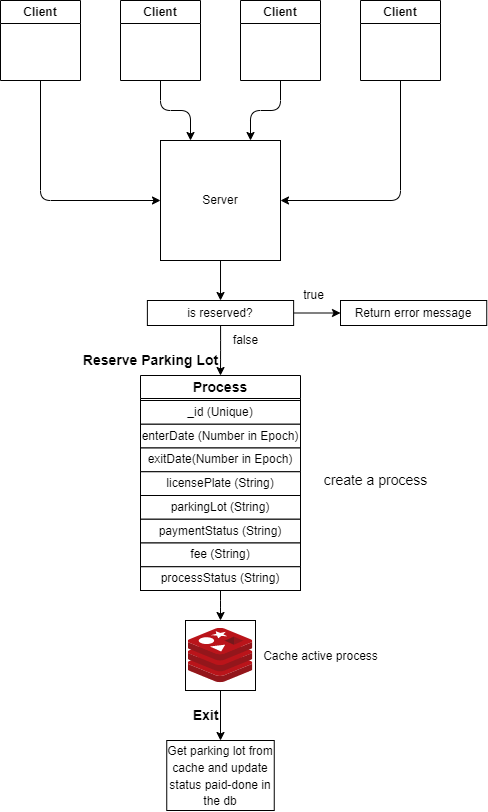

The diagram above was exported from draw.io. Its source (the exported page's mxGraphModel, read from the mxfile embedded in the PNG):
<mxGraphModel dx="1718" dy="667" grid="1" gridSize="10" guides="1" tooltips="1" connect="1" arrows="1" fold="1" page="1" pageScale="1" pageWidth="826" pageHeight="1169" background="none" math="0" shadow="0">
  <root>
    <mxCell id="0" />
    <mxCell id="1" parent="0" />
    <mxCell id="vpLqIfYawLCkQbatbPc5-115" style="edgeStyle=orthogonalEdgeStyle;rounded=1;orthogonalLoop=1;jettySize=auto;html=1;entryX=0.25;entryY=0;entryDx=0;entryDy=0;" edge="1" parent="1" source="vpLqIfYawLCkQbatbPc5-97" target="vpLqIfYawLCkQbatbPc5-100">
      <mxGeometry relative="1" as="geometry" />
    </mxCell>
    <mxCell id="vpLqIfYawLCkQbatbPc5-97" value="Client" style="swimlane;whiteSpace=wrap;html=1;" vertex="1" parent="1">
      <mxGeometry x="300" y="80" width="80" height="80" as="geometry" />
    </mxCell>
    <mxCell id="vpLqIfYawLCkQbatbPc5-154" style="edgeStyle=orthogonalEdgeStyle;rounded=1;orthogonalLoop=1;jettySize=auto;html=1;entryX=0.5;entryY=0;entryDx=0;entryDy=0;fontSize=12;" edge="1" parent="1" source="vpLqIfYawLCkQbatbPc5-100" target="vpLqIfYawLCkQbatbPc5-153">
      <mxGeometry relative="1" as="geometry" />
    </mxCell>
    <mxCell id="vpLqIfYawLCkQbatbPc5-100" value="Server" style="whiteSpace=wrap;html=1;aspect=fixed;" vertex="1" parent="1">
      <mxGeometry x="340" y="220" width="120" height="120" as="geometry" />
    </mxCell>
    <mxCell id="vpLqIfYawLCkQbatbPc5-105" style="edgeStyle=orthogonalEdgeStyle;rounded=1;orthogonalLoop=1;jettySize=auto;html=1;entryX=1;entryY=0.5;entryDx=0;entryDy=0;" edge="1" parent="1" source="vpLqIfYawLCkQbatbPc5-104" target="vpLqIfYawLCkQbatbPc5-100">
      <mxGeometry relative="1" as="geometry">
        <Array as="points">
          <mxPoint x="580" y="280" />
        </Array>
      </mxGeometry>
    </mxCell>
    <mxCell id="vpLqIfYawLCkQbatbPc5-104" value="Client" style="swimlane;whiteSpace=wrap;html=1;" vertex="1" parent="1">
      <mxGeometry x="540" y="80" width="80" height="80" as="geometry" />
    </mxCell>
    <mxCell id="vpLqIfYawLCkQbatbPc5-116" style="edgeStyle=orthogonalEdgeStyle;rounded=1;orthogonalLoop=1;jettySize=auto;html=1;exitX=0.5;exitY=1;exitDx=0;exitDy=0;entryX=0;entryY=0.5;entryDx=0;entryDy=0;" edge="1" parent="1" source="vpLqIfYawLCkQbatbPc5-108" target="vpLqIfYawLCkQbatbPc5-100">
      <mxGeometry relative="1" as="geometry" />
    </mxCell>
    <mxCell id="vpLqIfYawLCkQbatbPc5-108" value="Client" style="swimlane;whiteSpace=wrap;html=1;" vertex="1" parent="1">
      <mxGeometry x="180" y="80" width="80" height="80" as="geometry" />
    </mxCell>
    <mxCell id="vpLqIfYawLCkQbatbPc5-113" style="edgeStyle=orthogonalEdgeStyle;rounded=1;orthogonalLoop=1;jettySize=auto;html=1;entryX=0.75;entryY=0;entryDx=0;entryDy=0;" edge="1" parent="1" source="vpLqIfYawLCkQbatbPc5-109" target="vpLqIfYawLCkQbatbPc5-100">
      <mxGeometry relative="1" as="geometry" />
    </mxCell>
    <mxCell id="vpLqIfYawLCkQbatbPc5-109" value="Client" style="swimlane;whiteSpace=wrap;html=1;" vertex="1" parent="1">
      <mxGeometry x="420" y="80" width="80" height="80" as="geometry" />
    </mxCell>
    <mxCell id="vpLqIfYawLCkQbatbPc5-128" value="&lt;font style=&quot;font-size: 14px;&quot;&gt;Process&lt;/font&gt;" style="swimlane;whiteSpace=wrap;html=1;" vertex="1" parent="1">
      <mxGeometry x="320" y="455" width="160" height="210" as="geometry" />
    </mxCell>
    <mxCell id="vpLqIfYawLCkQbatbPc5-126" value="" style="group" vertex="1" connectable="0" parent="vpLqIfYawLCkQbatbPc5-128">
      <mxGeometry y="25" width="160" height="190" as="geometry" />
    </mxCell>
    <mxCell id="vpLqIfYawLCkQbatbPc5-117" value="_id (Unique)" style="rounded=0;whiteSpace=wrap;html=1;" vertex="1" parent="vpLqIfYawLCkQbatbPc5-126">
      <mxGeometry width="160" height="23.75" as="geometry" />
    </mxCell>
    <mxCell id="vpLqIfYawLCkQbatbPc5-118" value="enterDate (Number in Epoch)" style="rounded=0;whiteSpace=wrap;html=1;" vertex="1" parent="vpLqIfYawLCkQbatbPc5-126">
      <mxGeometry y="23.75" width="160" height="23.75" as="geometry" />
    </mxCell>
    <mxCell id="vpLqIfYawLCkQbatbPc5-119" value="exitDate(Number in Epoch)" style="rounded=0;whiteSpace=wrap;html=1;" vertex="1" parent="vpLqIfYawLCkQbatbPc5-126">
      <mxGeometry y="47.5" width="160" height="23.75" as="geometry" />
    </mxCell>
    <mxCell id="vpLqIfYawLCkQbatbPc5-120" value="licensePlate (String)" style="rounded=0;whiteSpace=wrap;html=1;" vertex="1" parent="vpLqIfYawLCkQbatbPc5-126">
      <mxGeometry y="71.25" width="160" height="23.75" as="geometry" />
    </mxCell>
    <mxCell id="vpLqIfYawLCkQbatbPc5-121" value="parkingLot (String)" style="rounded=0;whiteSpace=wrap;html=1;" vertex="1" parent="vpLqIfYawLCkQbatbPc5-126">
      <mxGeometry y="95" width="160" height="23.75" as="geometry" />
    </mxCell>
    <mxCell id="vpLqIfYawLCkQbatbPc5-122" value="paymentStatus (String)" style="rounded=0;whiteSpace=wrap;html=1;" vertex="1" parent="vpLqIfYawLCkQbatbPc5-126">
      <mxGeometry y="118.75" width="160" height="23.75" as="geometry" />
    </mxCell>
    <mxCell id="vpLqIfYawLCkQbatbPc5-123" value="fee (String)" style="rounded=0;whiteSpace=wrap;html=1;" vertex="1" parent="vpLqIfYawLCkQbatbPc5-126">
      <mxGeometry y="142.5" width="160" height="23.75" as="geometry" />
    </mxCell>
    <mxCell id="vpLqIfYawLCkQbatbPc5-124" value="processStatus (String)" style="rounded=0;whiteSpace=wrap;html=1;" vertex="1" parent="vpLqIfYawLCkQbatbPc5-126">
      <mxGeometry y="166.25" width="160" height="23.75" as="geometry" />
    </mxCell>
    <mxCell id="vpLqIfYawLCkQbatbPc5-148" style="edgeStyle=orthogonalEdgeStyle;rounded=1;orthogonalLoop=1;jettySize=auto;html=1;entryX=0.5;entryY=0;entryDx=0;entryDy=0;fontSize=14;" edge="1" parent="1" source="vpLqIfYawLCkQbatbPc5-135" target="vpLqIfYawLCkQbatbPc5-146">
      <mxGeometry relative="1" as="geometry" />
    </mxCell>
    <mxCell id="vpLqIfYawLCkQbatbPc5-135" value="" style="rounded=0;whiteSpace=wrap;html=1;fontSize=14;" vertex="1" parent="1">
      <mxGeometry x="365" y="700" width="70" height="70" as="geometry" />
    </mxCell>
    <mxCell id="vpLqIfYawLCkQbatbPc5-136" value="" style="sketch=0;aspect=fixed;html=1;points=[];align=center;image;fontSize=12;image=img/lib/mscae/Cache_Redis_Product.svg;" vertex="1" parent="1">
      <mxGeometry x="367.62" y="707.8" width="64.76" height="54.4" as="geometry" />
    </mxCell>
    <mxCell id="vpLqIfYawLCkQbatbPc5-138" value="&lt;font style=&quot;font-size: 12px;&quot;&gt;Cache active process&lt;/font&gt;" style="text;html=1;align=center;verticalAlign=middle;resizable=0;points=[];autosize=1;strokeColor=none;fillColor=none;fontSize=14;" vertex="1" parent="1">
      <mxGeometry x="430" y="720" width="140" height="30" as="geometry" />
    </mxCell>
    <mxCell id="vpLqIfYawLCkQbatbPc5-141" value="create a process" style="text;html=1;align=center;verticalAlign=middle;resizable=0;points=[];autosize=1;strokeColor=none;fillColor=none;fontSize=14;" vertex="1" parent="1">
      <mxGeometry x="490" y="545" width="130" height="30" as="geometry" />
    </mxCell>
    <mxCell id="vpLqIfYawLCkQbatbPc5-145" style="edgeStyle=orthogonalEdgeStyle;rounded=1;orthogonalLoop=1;jettySize=auto;html=1;entryX=0.5;entryY=0;entryDx=0;entryDy=0;fontSize=14;" edge="1" parent="1" source="vpLqIfYawLCkQbatbPc5-124" target="vpLqIfYawLCkQbatbPc5-135">
      <mxGeometry relative="1" as="geometry" />
    </mxCell>
    <mxCell id="vpLqIfYawLCkQbatbPc5-146" value="&lt;span style=&quot;font-size: 12px;&quot;&gt;Get parking lot from cache and update status paid-done in the db&lt;/span&gt;" style="rounded=0;whiteSpace=wrap;html=1;fontSize=14;" vertex="1" parent="1">
      <mxGeometry x="346.25" y="820" width="107.5" height="70" as="geometry" />
    </mxCell>
    <mxCell id="vpLqIfYawLCkQbatbPc5-150" value="&lt;b&gt;Exit&lt;/b&gt;" style="text;html=1;align=center;verticalAlign=middle;resizable=0;points=[];autosize=1;strokeColor=none;fillColor=none;fontSize=14;" vertex="1" parent="1">
      <mxGeometry x="360" y="780" width="50" height="30" as="geometry" />
    </mxCell>
    <mxCell id="vpLqIfYawLCkQbatbPc5-152" value="&lt;b&gt;Reserve Parking Lot&lt;/b&gt;" style="text;html=1;align=center;verticalAlign=middle;resizable=0;points=[];autosize=1;strokeColor=none;fillColor=none;fontSize=14;" vertex="1" parent="1">
      <mxGeometry x="250" y="425" width="160" height="30" as="geometry" />
    </mxCell>
    <mxCell id="vpLqIfYawLCkQbatbPc5-155" style="edgeStyle=orthogonalEdgeStyle;rounded=1;orthogonalLoop=1;jettySize=auto;html=1;entryX=0.5;entryY=0;entryDx=0;entryDy=0;fontSize=12;" edge="1" parent="1" source="vpLqIfYawLCkQbatbPc5-153" target="vpLqIfYawLCkQbatbPc5-128">
      <mxGeometry relative="1" as="geometry" />
    </mxCell>
    <mxCell id="vpLqIfYawLCkQbatbPc5-157" style="edgeStyle=orthogonalEdgeStyle;rounded=1;orthogonalLoop=1;jettySize=auto;html=1;fontSize=12;" edge="1" parent="1" source="vpLqIfYawLCkQbatbPc5-153">
      <mxGeometry relative="1" as="geometry">
        <mxPoint x="520" y="392.5" as="targetPoint" />
      </mxGeometry>
    </mxCell>
    <mxCell id="vpLqIfYawLCkQbatbPc5-153" value="is reserved?" style="rounded=0;whiteSpace=wrap;html=1;fontSize=12;" vertex="1" parent="1">
      <mxGeometry x="326.88" y="380" width="146.25" height="25" as="geometry" />
    </mxCell>
    <mxCell id="vpLqIfYawLCkQbatbPc5-156" value="true" style="text;html=1;align=center;verticalAlign=middle;resizable=0;points=[];autosize=1;strokeColor=none;fillColor=none;fontSize=12;" vertex="1" parent="1">
      <mxGeometry x="473.13" y="360" width="40" height="30" as="geometry" />
    </mxCell>
    <mxCell id="vpLqIfYawLCkQbatbPc5-158" value="Return error message" style="rounded=0;whiteSpace=wrap;html=1;fontSize=12;" vertex="1" parent="1">
      <mxGeometry x="520" y="380" width="146.25" height="25" as="geometry" />
    </mxCell>
    <mxCell id="vpLqIfYawLCkQbatbPc5-159" value="false" style="text;html=1;align=center;verticalAlign=middle;resizable=0;points=[];autosize=1;strokeColor=none;fillColor=none;fontSize=12;" vertex="1" parent="1">
      <mxGeometry x="400" y="405" width="50" height="30" as="geometry" />
    </mxCell>
  </root>
</mxGraphModel>